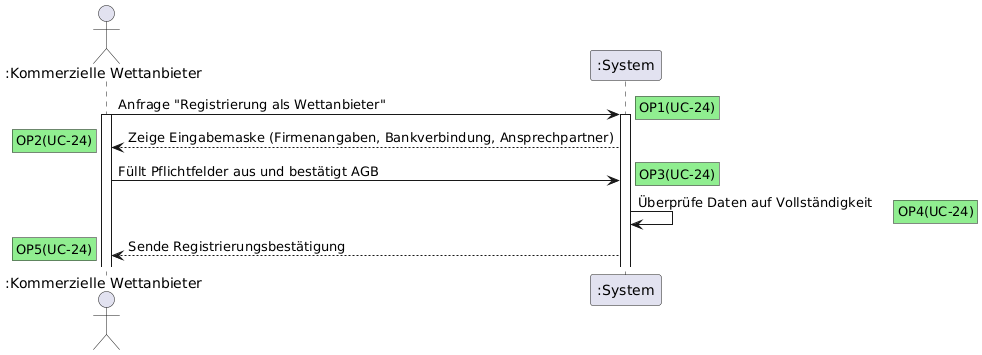

The diagram above was rendered by PlantUML. Its source (embedded in the PNG):
@startuml
actor ":Kommerzielle Wettanbieter" as KWA
participant ":System" as System

KWA -> System: Anfrage "Registrierung als Wettanbieter"
rnote right #lightgreen: OP1(UC-24)

activate KWA
activate System
System --> KWA: Zeige Eingabemaske (Firmenangaben, Bankverbindung, Ansprechpartner)
rnote left #lightgreen: OP2(UC-24)

KWA -> System: Füllt Pflichtfelder aus und bestätigt AGB
rnote right #lightgreen: OP3(UC-24)

System -> System: Überprüfe Daten auf Vollständigkeit
rnote right #lightgreen: OP4(UC-24)


System --> KWA: Sende Registrierungsbestätigung
rnote left #lightgreen: OP5(UC-24)
@enduml